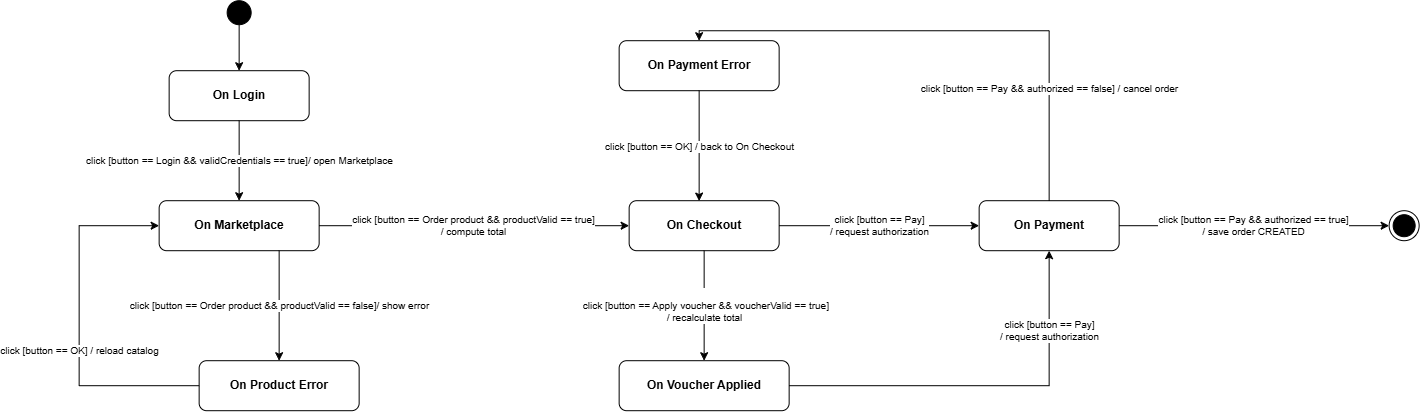

The diagram above was exported from draw.io. Its source (the exported page's mxGraphModel, read from the mxfile embedded in the PNG):
<mxGraphModel dx="1472" dy="995" grid="1" gridSize="10" guides="1" tooltips="1" connect="1" arrows="1" fold="1" page="1" pageScale="1" pageWidth="827" pageHeight="1169" math="0" shadow="0">
  <root>
    <mxCell id="0" />
    <mxCell id="1" parent="0" />
    <mxCell id="7pYK3HS6aDALNUtYzmli-1" parent="1" style="ellipse;whiteSpace=wrap;html=1;fillColor=#000000;" value="" vertex="1">
      <mxGeometry height="24" width="24" x="458" y="510" as="geometry" />
    </mxCell>
    <mxCell id="7pYK3HS6aDALNUtYzmli-2" parent="1" style="ellipse;html=1;shape=endState;fillColor=#000000;" value="" vertex="1">
      <mxGeometry height="30" width="30" x="1620" y="720" as="geometry" />
    </mxCell>
    <mxCell id="7pYK3HS6aDALNUtYzmli-3" parent="1" style="rounded=1;whiteSpace=wrap;html=1;strokeWidth=1;fillColor=#FFFFFF;strokeColor=#000000;fontFamily=Helvetica;fontSize=12;fontStyle=1;" value="On Login" vertex="1">
      <mxGeometry height="50" width="140" x="400" y="580" as="geometry" />
    </mxCell>
    <mxCell id="7pYK3HS6aDALNUtYzmli-4" parent="1" style="rounded=1;whiteSpace=wrap;html=1;strokeWidth=1;fillColor=#FFFFFF;strokeColor=#000000;fontFamily=Helvetica;fontSize=12;fontStyle=1;" value="On Marketplace" vertex="1">
      <mxGeometry height="50" width="160" x="390" y="710" as="geometry" />
    </mxCell>
    <mxCell id="7pYK3HS6aDALNUtYzmli-5" parent="1" style="rounded=1;whiteSpace=wrap;html=1;strokeWidth=1;fillColor=#FFFFFF;strokeColor=#000000;fontFamily=Helvetica;fontSize=12;fontStyle=1;" value="On Checkout" vertex="1">
      <mxGeometry height="50" width="150" x="860" y="710" as="geometry" />
    </mxCell>
    <mxCell id="7pYK3HS6aDALNUtYzmli-6" parent="1" style="rounded=1;whiteSpace=wrap;html=1;strokeWidth=1;fillColor=#FFFFFF;strokeColor=#000000;fontFamily=Helvetica;fontSize=12;fontStyle=1;" value="On Payment" vertex="1">
      <mxGeometry height="50" width="140" x="1210" y="710" as="geometry" />
    </mxCell>
    <mxCell id="7pYK3HS6aDALNUtYzmli-7" parent="1" style="rounded=1;whiteSpace=wrap;html=1;strokeWidth=1;fillColor=#FFFFFF;strokeColor=#000000;fontFamily=Helvetica;fontSize=12;fontStyle=1;" value="On Product Error" vertex="1">
      <mxGeometry height="50" width="160" x="430" y="870" as="geometry" />
    </mxCell>
    <mxCell id="7pYK3HS6aDALNUtYzmli-8" parent="1" style="rounded=1;whiteSpace=wrap;html=1;strokeWidth=1;fillColor=#FFFFFF;strokeColor=#000000;fontFamily=Helvetica;fontSize=12;fontStyle=1;" value="On Voucher Applied" vertex="1">
      <mxGeometry height="50" width="170" x="850" y="870" as="geometry" />
    </mxCell>
    <mxCell id="7pYK3HS6aDALNUtYzmli-9" parent="1" style="rounded=1;whiteSpace=wrap;html=1;strokeWidth=1;fillColor=#FFFFFF;strokeColor=#000000;fontFamily=Helvetica;fontSize=12;fontStyle=1;" value="On Payment Error" vertex="1">
      <mxGeometry height="50" width="160" x="850" y="550" as="geometry" />
    </mxCell>
    <mxCell id="7pYK3HS6aDALNUtYzmli-10" edge="1" parent="1" source="7pYK3HS6aDALNUtYzmli-1" style="edgeStyle=orthogonalEdgeStyle;rounded=0;html=1;exitX=0.5;exitY=1;entryX=0.5;entryY=0;strokeColor=#000000;strokeWidth=1;entryDx=0;entryDy=0;exitDx=0;exitDy=0;" target="7pYK3HS6aDALNUtYzmli-3" value="">
      <mxGeometry relative="1" as="geometry" />
    </mxCell>
    <mxCell id="7pYK3HS6aDALNUtYzmli-11" edge="1" parent="1" source="7pYK3HS6aDALNUtYzmli-3" style="edgeStyle=orthogonalEdgeStyle;rounded=0;html=1;exitX=0.5;exitY=1;entryX=0.5;entryY=0;strokeColor=#000000;strokeWidth=1;fontSize=10;labelBackgroundColor=#FFFFFF;entryDx=0;entryDy=0;exitDx=0;exitDy=0;" target="7pYK3HS6aDALNUtYzmli-4" value="click [button == Login &amp;&amp; validCredentials == true]/ open Marketplace">
      <mxGeometry relative="1" as="geometry" />
    </mxCell>
    <mxCell id="7pYK3HS6aDALNUtYzmli-12" edge="1" parent="1" source="7pYK3HS6aDALNUtYzmli-4" style="edgeStyle=orthogonalEdgeStyle;rounded=0;html=1;exitX=1;exitY=0.5;entryX=0;entryY=0.5;strokeColor=#000000;strokeWidth=1;fontSize=10;labelBackgroundColor=#FFFFFF;" target="7pYK3HS6aDALNUtYzmli-5" value="click [button == Order product &amp;&amp; productValid == true]&lt;br&gt;/ compute total">
      <mxGeometry relative="1" as="geometry" />
    </mxCell>
    <mxCell id="7pYK3HS6aDALNUtYzmli-13" edge="1" parent="1" source="7pYK3HS6aDALNUtYzmli-5" style="edgeStyle=orthogonalEdgeStyle;rounded=0;html=1;exitX=1;exitY=0.5;entryX=0;entryY=0.5;strokeColor=#000000;strokeWidth=1;fontSize=10;labelBackgroundColor=#FFFFFF;" target="7pYK3HS6aDALNUtYzmli-6" value="click [button == Pay]&lt;br&gt;/ request authorization">
      <mxGeometry relative="1" as="geometry" />
    </mxCell>
    <mxCell id="7pYK3HS6aDALNUtYzmli-14" edge="1" parent="1" source="7pYK3HS6aDALNUtYzmli-4" style="edgeStyle=orthogonalEdgeStyle;rounded=0;html=1;exitX=0.75;exitY=1;entryX=0.5;entryY=0;strokeColor=#000000;strokeWidth=1;fontSize=10;labelBackgroundColor=#FFFFFF;exitDx=0;exitDy=0;" target="7pYK3HS6aDALNUtYzmli-7" value="click [button == Order product &amp;&amp; productValid == false]/ show error">
      <mxGeometry relative="1" as="geometry" />
    </mxCell>
    <mxCell id="7pYK3HS6aDALNUtYzmli-15" edge="1" parent="1" source="7pYK3HS6aDALNUtYzmli-7" style="edgeStyle=orthogonalEdgeStyle;rounded=0;html=1;exitX=0;exitY=0.5;entryX=0;entryY=0.5;strokeColor=#000000;strokeWidth=1;fontSize=10;labelBackgroundColor=#FFFFFF;entryDx=0;entryDy=0;" target="7pYK3HS6aDALNUtYzmli-4" value="click [button == OK] / reload catalog">
      <mxGeometry relative="1" x="-0.1389" as="geometry">
        <mxPoint as="offset" />
        <Array as="points">
          <mxPoint x="310" y="895" />
          <mxPoint x="310" y="735" />
        </Array>
      </mxGeometry>
    </mxCell>
    <mxCell id="7pYK3HS6aDALNUtYzmli-16" edge="1" parent="1" source="7pYK3HS6aDALNUtYzmli-5" style="edgeStyle=orthogonalEdgeStyle;rounded=0;html=1;exitX=0.5;exitY=1;entryX=0.5;entryY=0;strokeColor=#000000;strokeWidth=1;fontSize=10;labelBackgroundColor=#FFFFFF;" target="7pYK3HS6aDALNUtYzmli-8" value="&lt;div&gt;&lt;br&gt;&lt;/div&gt;&amp;nbsp;click [button == Apply voucher &amp;amp;&amp;amp; voucherValid == true]&lt;br&gt;/ recalculate total">
      <mxGeometry relative="1" as="geometry" />
    </mxCell>
    <mxCell id="7pYK3HS6aDALNUtYzmli-17" edge="1" parent="1" source="7pYK3HS6aDALNUtYzmli-8" style="edgeStyle=orthogonalEdgeStyle;rounded=0;html=1;exitX=1;exitY=0.5;entryX=0.5;entryY=1;strokeColor=#000000;strokeWidth=1;fontSize=10;labelBackgroundColor=#FFFFFF;exitDx=0;exitDy=0;entryDx=0;entryDy=0;" target="7pYK3HS6aDALNUtYzmli-6" value="click [button == Pay]&lt;br&gt;/ request authorization">
      <mxGeometry relative="1" x="0.5949" as="geometry">
        <mxPoint as="offset" />
      </mxGeometry>
    </mxCell>
    <mxCell id="7pYK3HS6aDALNUtYzmli-18" edge="1" parent="1" source="7pYK3HS6aDALNUtYzmli-6" style="edgeStyle=orthogonalEdgeStyle;rounded=0;html=1;exitX=0.5;exitY=0;entryX=0.5;entryY=0;strokeColor=#000000;strokeWidth=1;fontSize=10;labelBackgroundColor=#FFFFFF;exitDx=0;exitDy=0;" target="7pYK3HS6aDALNUtYzmli-9" value="click [button == Pay &amp;&amp; authorized == false] / cancel order">
      <mxGeometry relative="1" x="-0.5733" as="geometry">
        <mxPoint as="offset" />
      </mxGeometry>
    </mxCell>
    <mxCell id="7pYK3HS6aDALNUtYzmli-19" edge="1" parent="1" source="7pYK3HS6aDALNUtYzmli-9" style="edgeStyle=orthogonalEdgeStyle;rounded=0;html=1;exitX=0.5;exitY=1;entryX=0.469;entryY=0.007;strokeColor=#000000;strokeWidth=1;fontSize=10;labelBackgroundColor=#FFFFFF;entryDx=0;entryDy=0;exitDx=0;exitDy=0;entryPerimeter=0;" target="7pYK3HS6aDALNUtYzmli-5" value="click [button == OK] / back to On Checkout">
      <mxGeometry relative="1" as="geometry">
        <Array as="points">
          <mxPoint x="930" y="710.4" />
        </Array>
      </mxGeometry>
    </mxCell>
    <mxCell id="7pYK3HS6aDALNUtYzmli-20" edge="1" parent="1" source="7pYK3HS6aDALNUtYzmli-6" style="edgeStyle=orthogonalEdgeStyle;rounded=0;html=1;exitX=1;exitY=0.5;entryX=0;entryY=0.5;strokeColor=#000000;strokeWidth=1;fontSize=10;labelBackgroundColor=#FFFFFF;exitDx=0;exitDy=0;entryDx=0;entryDy=0;" target="7pYK3HS6aDALNUtYzmli-2" value="click [button == Pay &amp;&amp; authorized == true]&lt;br&gt;/ save order CREATED">
      <mxGeometry relative="1" as="geometry">
        <mxPoint as="offset" />
      </mxGeometry>
    </mxCell>
  </root>
</mxGraphModel>